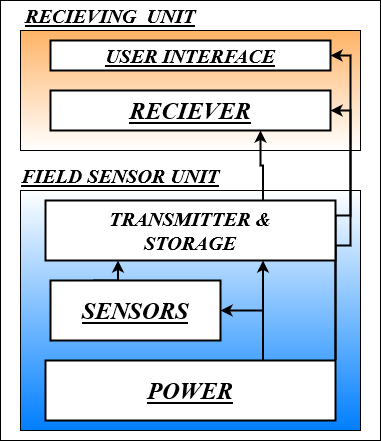

The diagram above was exported from draw.io. Its source (the exported page's mxGraphModel, read from the mxfile embedded in the PNG):
<mxGraphModel dx="1050" dy="531" grid="1" gridSize="10" guides="1" tooltips="1" connect="1" arrows="1" fold="1" page="1" pageScale="1" pageWidth="850" pageHeight="1100" math="0" shadow="0">
  <root>
    <mxCell id="0" />
    <mxCell id="1" parent="0" />
    <mxCell id="jyMq_5GXga4smwKC42Ej-1" value="" style="rounded=0;whiteSpace=wrap;html=1;" vertex="1" parent="1">
      <mxGeometry x="190" y="50" width="380" height="440" as="geometry" />
    </mxCell>
    <mxCell id="jyMq_5GXga4smwKC42Ej-2" value="" style="rounded=0;whiteSpace=wrap;html=1;gradientColor=#FFFFFF;gradientDirection=north;fillColor=#007FFF;" vertex="1" parent="1">
      <mxGeometry x="210" y="240" width="340" height="240" as="geometry" />
    </mxCell>
    <mxCell id="jyMq_5GXga4smwKC42Ej-8" value="" style="rounded=0;whiteSpace=wrap;html=1;gradientColor=#FFFFFF;fillColor=#FFB366;" vertex="1" parent="1">
      <mxGeometry x="210" y="80" width="340" height="120" as="geometry" />
    </mxCell>
    <mxCell id="jyMq_5GXga4smwKC42Ej-16" style="edgeStyle=orthogonalEdgeStyle;rounded=0;orthogonalLoop=1;jettySize=auto;html=1;exitX=0.75;exitY=0;exitDx=0;exitDy=0;entryX=1;entryY=0.5;entryDx=0;entryDy=0;strokeWidth=2;" edge="1" parent="1" source="jyMq_5GXga4smwKC42Ej-4" target="jyMq_5GXga4smwKC42Ej-6">
      <mxGeometry relative="1" as="geometry" />
    </mxCell>
    <mxCell id="jyMq_5GXga4smwKC42Ej-24" style="edgeStyle=orthogonalEdgeStyle;rounded=0;orthogonalLoop=1;jettySize=auto;html=1;exitX=0.75;exitY=0;exitDx=0;exitDy=0;entryX=0.75;entryY=1;entryDx=0;entryDy=0;strokeWidth=2;" edge="1" parent="1" source="jyMq_5GXga4smwKC42Ej-4" target="jyMq_5GXga4smwKC42Ej-23">
      <mxGeometry relative="1" as="geometry" />
    </mxCell>
    <mxCell id="jyMq_5GXga4smwKC42Ej-29" style="edgeStyle=orthogonalEdgeStyle;rounded=0;orthogonalLoop=1;jettySize=auto;html=1;exitX=1;exitY=0;exitDx=0;exitDy=0;entryX=1;entryY=0.5;entryDx=0;entryDy=0;strokeWidth=2;" edge="1" parent="1" source="jyMq_5GXga4smwKC42Ej-4" target="jyMq_5GXga4smwKC42Ej-11">
      <mxGeometry relative="1" as="geometry" />
    </mxCell>
    <mxCell id="jyMq_5GXga4smwKC42Ej-30" style="edgeStyle=orthogonalEdgeStyle;rounded=0;orthogonalLoop=1;jettySize=auto;html=1;exitX=1;exitY=0;exitDx=0;exitDy=0;entryX=1;entryY=0.5;entryDx=0;entryDy=0;strokeWidth=2;" edge="1" parent="1" source="jyMq_5GXga4smwKC42Ej-4" target="jyMq_5GXga4smwKC42Ej-10">
      <mxGeometry relative="1" as="geometry" />
    </mxCell>
    <mxCell id="jyMq_5GXga4smwKC42Ej-4" value="" style="rounded=0;whiteSpace=wrap;html=1;strokeWidth=2;" vertex="1" parent="1">
      <mxGeometry x="235" y="410" width="290" height="60" as="geometry" />
    </mxCell>
    <mxCell id="jyMq_5GXga4smwKC42Ej-5" value="POWER" style="text;html=1;align=center;verticalAlign=middle;whiteSpace=wrap;rounded=0;fontFamily=Times New Roman;fontStyle=7;fontSize=24;" vertex="1" parent="1">
      <mxGeometry x="315" y="425" width="130" height="30" as="geometry" />
    </mxCell>
    <mxCell id="jyMq_5GXga4smwKC42Ej-25" style="edgeStyle=orthogonalEdgeStyle;rounded=0;orthogonalLoop=1;jettySize=auto;html=1;exitX=0.25;exitY=0;exitDx=0;exitDy=0;entryX=0.25;entryY=1;entryDx=0;entryDy=0;strokeWidth=2;" edge="1" parent="1" source="jyMq_5GXga4smwKC42Ej-6" target="jyMq_5GXga4smwKC42Ej-23">
      <mxGeometry relative="1" as="geometry" />
    </mxCell>
    <mxCell id="jyMq_5GXga4smwKC42Ej-6" value="" style="rounded=0;whiteSpace=wrap;html=1;strokeWidth=2;" vertex="1" parent="1">
      <mxGeometry x="240" y="330" width="170" height="60" as="geometry" />
    </mxCell>
    <mxCell id="jyMq_5GXga4smwKC42Ej-10" value="" style="rounded=0;whiteSpace=wrap;html=1;strokeWidth=2;" vertex="1" parent="1">
      <mxGeometry x="240" y="140" width="280" height="40" as="geometry" />
    </mxCell>
    <mxCell id="jyMq_5GXga4smwKC42Ej-9" value="&lt;font style=&quot;font-size: 24px;&quot; face=&quot;Times New Roman&quot;&gt;&lt;b&gt;&lt;i&gt;&lt;u&gt;RECIEVER&lt;/u&gt;&lt;/i&gt;&lt;/b&gt;&lt;/font&gt;" style="text;html=1;align=center;verticalAlign=middle;whiteSpace=wrap;rounded=0;" vertex="1" parent="1">
      <mxGeometry x="285" y="145" width="190" height="30" as="geometry" />
    </mxCell>
    <mxCell id="jyMq_5GXga4smwKC42Ej-11" value="" style="rounded=0;whiteSpace=wrap;html=1;strokeWidth=2;" vertex="1" parent="1">
      <mxGeometry x="240" y="90" width="280" height="30" as="geometry" />
    </mxCell>
    <mxCell id="jyMq_5GXga4smwKC42Ej-12" value="SENSORS" style="text;html=1;align=center;verticalAlign=middle;whiteSpace=wrap;rounded=0;fontFamily=Times New Roman;fontSize=24;fontStyle=7" vertex="1" parent="1">
      <mxGeometry x="260" y="345" width="130" height="30" as="geometry" />
    </mxCell>
    <mxCell id="jyMq_5GXga4smwKC42Ej-34" style="edgeStyle=orthogonalEdgeStyle;rounded=0;orthogonalLoop=1;jettySize=auto;html=1;exitX=0.75;exitY=0;exitDx=0;exitDy=0;entryX=0.75;entryY=1;entryDx=0;entryDy=0;strokeWidth=2;" edge="1" parent="1" source="jyMq_5GXga4smwKC42Ej-23" target="jyMq_5GXga4smwKC42Ej-10">
      <mxGeometry relative="1" as="geometry" />
    </mxCell>
    <mxCell id="jyMq_5GXga4smwKC42Ej-23" value="" style="rounded=0;whiteSpace=wrap;html=1;strokeWidth=2;" vertex="1" parent="1">
      <mxGeometry x="235" y="250" width="290" height="60" as="geometry" />
    </mxCell>
    <mxCell id="jyMq_5GXga4smwKC42Ej-15" value="&lt;font face=&quot;Times New Roman&quot; style=&quot;font-size: 20px;&quot;&gt;&lt;i style=&quot;font-size: 20px;&quot;&gt;&lt;b style=&quot;font-size: 20px;&quot;&gt;TRANSMITTER &amp;amp; STORAGE&lt;/b&gt;&lt;br style=&quot;font-size: 20px;&quot;&gt;&lt;/i&gt;&lt;/font&gt;" style="text;html=1;align=center;verticalAlign=middle;whiteSpace=wrap;rounded=0;fontSize=20;" vertex="1" parent="1">
      <mxGeometry x="250" y="260" width="260" height="40" as="geometry" />
    </mxCell>
    <mxCell id="jyMq_5GXga4smwKC42Ej-26" value="USER INTERFACE" style="text;html=1;align=center;verticalAlign=middle;whiteSpace=wrap;rounded=0;fontStyle=7;fontFamily=Times New Roman;fontSize=20;" vertex="1" parent="1">
      <mxGeometry x="275" y="90" width="210" height="30" as="geometry" />
    </mxCell>
    <mxCell id="jyMq_5GXga4smwKC42Ej-32" value="RECIEVING&amp;nbsp; UNIT" style="text;html=1;align=center;verticalAlign=middle;whiteSpace=wrap;rounded=0;fontFamily=Times New Roman;fontSize=20;fontStyle=7" vertex="1" parent="1">
      <mxGeometry x="210" y="50" width="180" height="30" as="geometry" />
    </mxCell>
    <mxCell id="jyMq_5GXga4smwKC42Ej-31" value="FIELD SENSOR UNIT" style="text;html=1;align=center;verticalAlign=middle;whiteSpace=wrap;rounded=0;fontFamily=Times New Roman;fontSize=20;fontStyle=7" vertex="1" parent="1">
      <mxGeometry x="210" y="210" width="200" height="30" as="geometry" />
    </mxCell>
  </root>
</mxGraphModel>